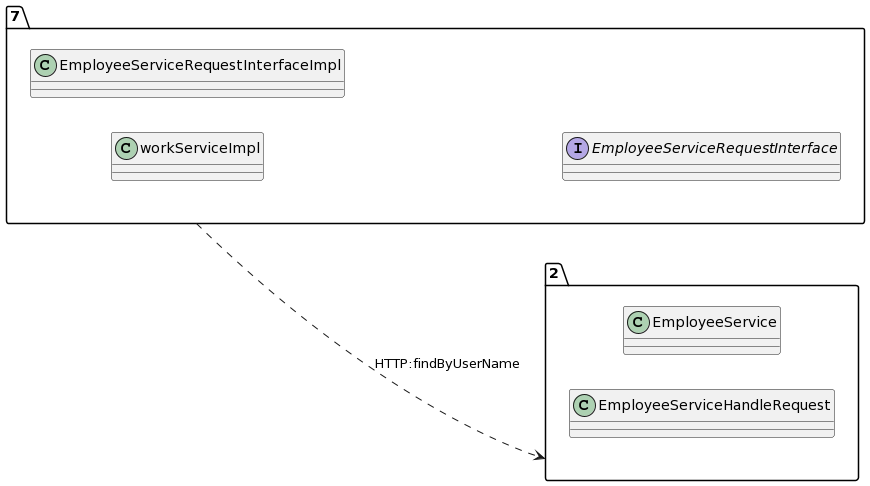

The diagram above was rendered by PlantUML. Its source (embedded in the PNG):
@startuml
allow_mixing
left to right direction
package "7"{
class workServiceImpl
class EmployeeServiceRequestInterfaceImpl
interface EmployeeServiceRequestInterface

}
package "2"{
class EmployeeService
class EmployeeServiceHandleRequest

}
"7" ..> "2":HTTP:findByUserName
@enduml